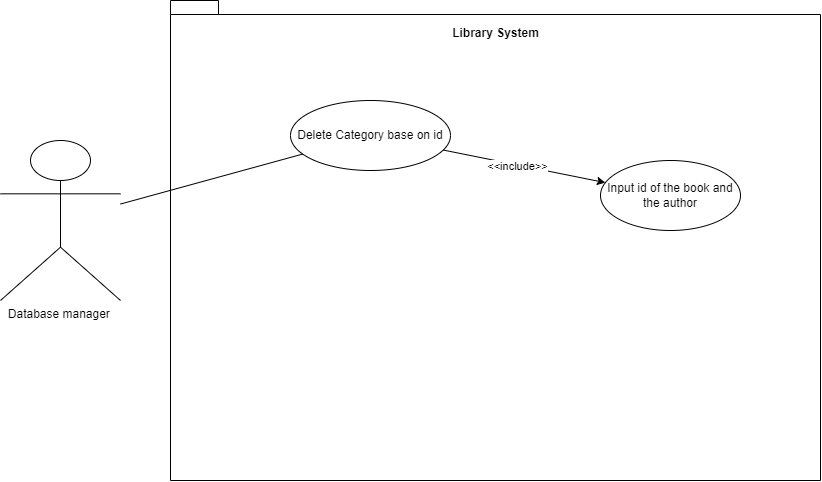

The diagram above was exported from draw.io. Its source (the exported page's mxGraphModel, read from the mxfile embedded in the PNG):
<mxGraphModel dx="1126" dy="523" grid="1" gridSize="10" guides="1" tooltips="1" connect="1" arrows="1" fold="1" page="1" pageScale="1" pageWidth="850" pageHeight="1100" math="0" shadow="0">
  <root>
    <mxCell id="0" />
    <mxCell id="1" parent="0" />
    <mxCell id="WXUy9Tb-qTp6Tu4ZHFu8-1" value="Database manager&amp;nbsp;&lt;br&gt;" style="shape=umlActor;verticalLabelPosition=bottom;verticalAlign=top;html=1;outlineConnect=0;" vertex="1" parent="1">
      <mxGeometry x="20" y="180" width="120" height="160" as="geometry" />
    </mxCell>
    <mxCell id="WXUy9Tb-qTp6Tu4ZHFu8-3" value="" style="shape=folder;fontStyle=1;spacingTop=10;tabWidth=40;tabHeight=14;tabPosition=left;html=1;whiteSpace=wrap;" vertex="1" parent="1">
      <mxGeometry x="190" y="40" width="650" height="480" as="geometry" />
    </mxCell>
    <mxCell id="WXUy9Tb-qTp6Tu4ZHFu8-4" value="Delete Category base on id" style="ellipse;whiteSpace=wrap;html=1;" vertex="1" parent="1">
      <mxGeometry x="310" y="140" width="160" height="70" as="geometry" />
    </mxCell>
    <mxCell id="WXUy9Tb-qTp6Tu4ZHFu8-5" value="Library System" style="text;align=center;fontStyle=1;verticalAlign=middle;spacingLeft=3;spacingRight=3;strokeColor=none;rotatable=0;points=[[0,0.5],[1,0.5]];portConstraint=eastwest;html=1;" vertex="1" parent="1">
      <mxGeometry x="475" y="60" width="80" height="26" as="geometry" />
    </mxCell>
    <mxCell id="WXUy9Tb-qTp6Tu4ZHFu8-6" value="" style="endArrow=none;html=1;rounded=0;" edge="1" parent="1" source="WXUy9Tb-qTp6Tu4ZHFu8-1" target="WXUy9Tb-qTp6Tu4ZHFu8-4">
      <mxGeometry width="50" height="50" relative="1" as="geometry">
        <mxPoint x="400" y="320" as="sourcePoint" />
        <mxPoint x="450" y="270" as="targetPoint" />
      </mxGeometry>
    </mxCell>
    <mxCell id="WXUy9Tb-qTp6Tu4ZHFu8-10" value="" style="endArrow=classic;html=1;rounded=0;" edge="1" parent="1" source="WXUy9Tb-qTp6Tu4ZHFu8-4" target="WXUy9Tb-qTp6Tu4ZHFu8-11">
      <mxGeometry width="50" height="50" relative="1" as="geometry">
        <mxPoint x="400" y="360" as="sourcePoint" />
        <mxPoint x="450" y="310" as="targetPoint" />
      </mxGeometry>
    </mxCell>
    <mxCell id="WXUy9Tb-qTp6Tu4ZHFu8-12" value="&amp;lt;&amp;lt;include&amp;gt;&amp;gt;" style="edgeLabel;html=1;align=center;verticalAlign=middle;resizable=0;points=[];" vertex="1" connectable="0" parent="WXUy9Tb-qTp6Tu4ZHFu8-10">
      <mxGeometry x="0.3581" y="-1" relative="1" as="geometry">
        <mxPoint x="-36" y="-7" as="offset" />
      </mxGeometry>
    </mxCell>
    <mxCell id="WXUy9Tb-qTp6Tu4ZHFu8-11" value="Input id of the book and the author" style="ellipse;whiteSpace=wrap;html=1;" vertex="1" parent="1">
      <mxGeometry x="620" y="200" width="140" height="70" as="geometry" />
    </mxCell>
  </root>
</mxGraphModel>